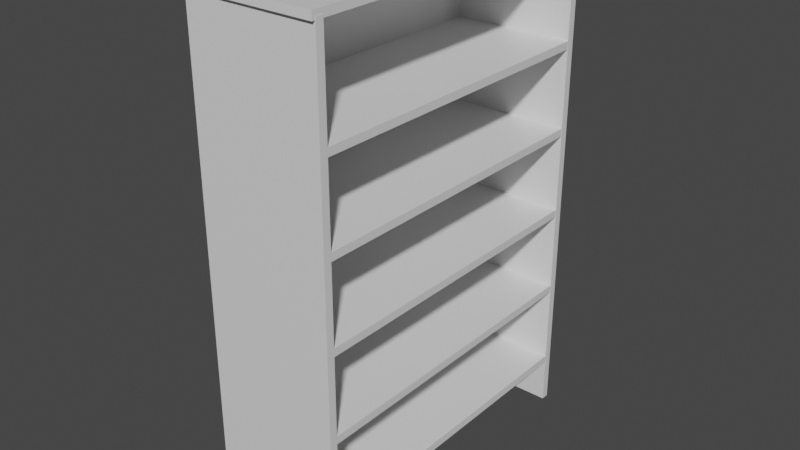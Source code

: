 # Source: shelf.blend  (saved by Blender 2.82.7; exported with 4.5.12 LTS)
import bpy
from mathutils import Matrix  # noqa: F401  (used for matrix-valued properties, if any)

bpy.ops.wm.read_factory_settings(use_empty=True)
scene = bpy.context.scene
scene.name = 'Scene'

# ---- collections
col_collection = bpy.data.collections.new('Collection'); scene.collection.children.link(col_collection)

# ---- materials (node trees are filled in below, after node groups)
mat_material = bpy.data.materials.new('Material')
mat_material.alpha_threshold = 0.0
mat_material.use_transparent_shadow = False
mat_material.line_color = (0.0, 0.0, 0.0, 1.0)

# ---- material node trees
mat_material.use_nodes = True; mat_material.node_tree.nodes.clear()
_N = mat_material.node_tree.nodes; _L = mat_material.node_tree.links
n0 = _N.new('ShaderNodeOutputMaterial'); n0.name = 'Material Output'; n0.location = (300, 300)
n1 = _N.new('ShaderNodeBsdfPrincipled'); n1.name = 'Principled BSDF'; n1.location = (10, 300)
n1.distribution = 'GGX'
n1.subsurface_method = 'BURLEY'
n1.inputs[2].default_value = 0.4
n1.inputs[3].default_value = 1.45
n1.inputs[27].default_value = (0.0, 0.0, 0.0, 1.0)
n1.inputs[28].default_value = 1.0
_L.new(n1.outputs[0], n0.inputs[0])
n0.is_active_output = True

# ---- world
world_world = bpy.data.worlds.new('World'); scene.world = world_world
world_world.use_nodes = True; world_world.node_tree.nodes.clear()
_N = world_world.node_tree.nodes; _L = world_world.node_tree.links
n0 = _N.new('ShaderNodeOutputWorld'); n0.name = 'World Output'; n0.location = (300, 300)
n1 = _N.new('ShaderNodeBackground'); n1.name = 'Background'; n1.location = (10, 300)
n1.inputs[0].default_value = (0.05088, 0.05088, 0.05088, 1.0)
_L.new(n1.outputs[0], n0.inputs[0])
n0.is_active_output = True
world_world.color = (0.05088, 0.05088, 0.05088)
world_world.use_sun_shadow = False
world_world.sun_shadow_jitter_overblur = 0.0

# ---- meshes
me_cube = bpy.data.meshes.new('Cube')
me_cube.from_pydata([(1.0, 1.0, 1.0), (1.0, 1.0, -1.0), (1.0, -1.0, 1.0), (1.0, -1.0, -1.0), (-1.0, 1.0, 1.0), (-1.0, 1.0, -1.0), (-1.0, -1.0, 1.0), (-1.0, -1.0, -1.0)], [], [(0, 4, 6, 2), (3, 2, 6, 7), (7, 6, 4, 5), (5, 1, 3, 7), (1, 0, 2, 3), (5, 4, 0, 1)])
_uv = me_cube.uv_layers.new(name='UVMap')
_uv.uv.foreach_set('vector', [0.625, 0.5, 0.875, 0.5, 0.875, 0.75, 0.625, 0.75, 0.375, 0.75, 0.625, 0.75, 0.625, 1.0, 0.375, 1.0, 0.375, 0.0, 0.625, 0.0, 0.625, 0.25, 0.375, 0.25, 0.125, 0.5, 0.375, 0.5, 0.375, 0.75, 0.125, 0.75, 0.375, 0.5, 0.625, 0.5, 0.625, 0.75, 0.375, 0.75, 0.375, 0.25, 0.625, 0.25, 0.625, 0.5, 0.375, 0.5])
me_cube.materials.append(mat_material)
me_cube.use_remesh_preserve_volume = False
me_cube.use_remesh_preserve_attributes = False
me_cube.use_mirror_vertex_groups = False
me_cube.update()
me_cube_001 = bpy.data.meshes.new('Cube.001')
me_cube_001.from_pydata([(1.0, 1.0, 1.0), (1.0, 1.0, -1.0), (1.0, -1.0, 1.0), (1.0, -1.0, -1.0), (-1.0, 1.0, 1.0), (-1.0, 1.0, -1.0), (-1.0, -1.0, 1.0), (-1.0, -1.0, -1.0)], [], [(0, 4, 6, 2), (3, 2, 6, 7), (7, 6, 4, 5), (5, 1, 3, 7), (1, 0, 2, 3), (5, 4, 0, 1)])
_uv = me_cube_001.uv_layers.new(name='UVMap')
_uv.uv.foreach_set('vector', [0.625, 0.5, 0.875, 0.5, 0.875, 0.75, 0.625, 0.75, 0.375, 0.75, 0.625, 0.75, 0.625, 1.0, 0.375, 1.0, 0.375, 0.0, 0.625, 0.0, 0.625, 0.25, 0.375, 0.25, 0.125, 0.5, 0.375, 0.5, 0.375, 0.75, 0.125, 0.75, 0.375, 0.5, 0.625, 0.5, 0.625, 0.75, 0.375, 0.75, 0.375, 0.25, 0.625, 0.25, 0.625, 0.5, 0.375, 0.5])
me_cube_001.materials.append(mat_material)
me_cube_001.use_remesh_preserve_volume = False
me_cube_001.use_remesh_preserve_attributes = False
me_cube_001.use_mirror_vertex_groups = False
me_cube_001.update()
me_cube_002 = bpy.data.meshes.new('Cube.002')
me_cube_002.from_pydata([(1.0, 1.0, 1.0), (1.0, 1.0, -1.0), (1.0, -1.0, 1.0), (1.0, -1.0, -1.0), (-1.0, 1.0, 1.0), (-1.0, 1.0, -1.0), (-1.0, -1.0, 1.0), (-1.0, -1.0, -1.0)], [], [(0, 4, 6, 2), (3, 2, 6, 7), (7, 6, 4, 5), (5, 1, 3, 7), (1, 0, 2, 3), (5, 4, 0, 1)])
_uv = me_cube_002.uv_layers.new(name='UVMap')
_uv.uv.foreach_set('vector', [0.625, 0.5, 0.875, 0.5, 0.875, 0.75, 0.625, 0.75, 0.375, 0.75, 0.625, 0.75, 0.625, 1.0, 0.375, 1.0, 0.375, 0.0, 0.625, 0.0, 0.625, 0.25, 0.375, 0.25, 0.125, 0.5, 0.375, 0.5, 0.375, 0.75, 0.125, 0.75, 0.375, 0.5, 0.625, 0.5, 0.625, 0.75, 0.375, 0.75, 0.375, 0.25, 0.625, 0.25, 0.625, 0.5, 0.375, 0.5])
me_cube_002.materials.append(mat_material)
me_cube_002.use_remesh_preserve_volume = False
me_cube_002.use_remesh_preserve_attributes = False
me_cube_002.use_mirror_vertex_groups = False
me_cube_002.update()
me_cube_003 = bpy.data.meshes.new('Cube.003')
me_cube_003.from_pydata([(1.0, 1.0, 1.0), (1.0, 1.0, -1.0), (1.0, -1.0, 1.0), (1.0, -1.0, -1.0), (-1.0, 1.0, 1.0), (-1.0, 1.0, -1.0), (-1.0, -1.0, 1.0), (-1.0, -1.0, -1.0)], [], [(0, 4, 6, 2), (3, 2, 6, 7), (7, 6, 4, 5), (5, 1, 3, 7), (1, 0, 2, 3), (5, 4, 0, 1)])
_uv = me_cube_003.uv_layers.new(name='UVMap')
_uv.uv.foreach_set('vector', [0.625, 0.5, 0.875, 0.5, 0.875, 0.75, 0.625, 0.75, 0.375, 0.75, 0.625, 0.75, 0.625, 1.0, 0.375, 1.0, 0.375, 0.0, 0.625, 0.0, 0.625, 0.25, 0.375, 0.25, 0.125, 0.5, 0.375, 0.5, 0.375, 0.75, 0.125, 0.75, 0.375, 0.5, 0.625, 0.5, 0.625, 0.75, 0.375, 0.75, 0.375, 0.25, 0.625, 0.25, 0.625, 0.5, 0.375, 0.5])
me_cube_003.materials.append(mat_material)
me_cube_003.use_remesh_preserve_volume = False
me_cube_003.use_remesh_preserve_attributes = False
me_cube_003.use_mirror_vertex_groups = False
me_cube_003.update()
me_cube_004 = bpy.data.meshes.new('Cube.004')
me_cube_004.from_pydata([(1.0, 1.0, 1.0), (1.0, 1.0, -1.0), (1.0, -1.0, 1.0), (1.0, -1.0, -1.0), (-1.0, 1.0, 1.0), (-1.0, 1.0, -1.0), (-1.0, -1.0, 1.0), (-1.0, -1.0, -1.0)], [], [(0, 4, 6, 2), (3, 2, 6, 7), (7, 6, 4, 5), (5, 1, 3, 7), (1, 0, 2, 3), (5, 4, 0, 1)])
_uv = me_cube_004.uv_layers.new(name='UVMap')
_uv.uv.foreach_set('vector', [0.625, 0.5, 0.875, 0.5, 0.875, 0.75, 0.625, 0.75, 0.375, 0.75, 0.625, 0.75, 0.625, 1.0, 0.375, 1.0, 0.375, 0.0, 0.625, 0.0, 0.625, 0.25, 0.375, 0.25, 0.125, 0.5, 0.375, 0.5, 0.375, 0.75, 0.125, 0.75, 0.375, 0.5, 0.625, 0.5, 0.625, 0.75, 0.375, 0.75, 0.375, 0.25, 0.625, 0.25, 0.625, 0.5, 0.375, 0.5])
me_cube_004.materials.append(mat_material)
me_cube_004.use_remesh_preserve_volume = False
me_cube_004.use_remesh_preserve_attributes = False
me_cube_004.use_mirror_vertex_groups = False
me_cube_004.update()
me_cube_006 = bpy.data.meshes.new('Cube.006')
me_cube_006.from_pydata([(1.0, 1.0, 1.0), (1.0, 1.0, -1.0), (1.0, -1.0, 1.0), (1.0, -1.0, -1.0), (-1.0, 1.0, 1.0), (-1.0, 1.0, -1.0), (-1.0, -1.0, 1.0), (-1.0, -1.0, -1.0)], [], [(0, 4, 6, 2), (3, 2, 6, 7), (7, 6, 4, 5), (5, 1, 3, 7), (1, 0, 2, 3), (5, 4, 0, 1)])
_uv = me_cube_006.uv_layers.new(name='UVMap')
_uv.uv.foreach_set('vector', [0.625, 0.5, 0.875, 0.5, 0.875, 0.75, 0.625, 0.75, 0.375, 0.75, 0.625, 0.75, 0.625, 1.0, 0.375, 1.0, 0.375, 0.0, 0.625, 0.0, 0.625, 0.25, 0.375, 0.25, 0.125, 0.5, 0.375, 0.5, 0.375, 0.75, 0.125, 0.75, 0.375, 0.5, 0.625, 0.5, 0.625, 0.75, 0.375, 0.75, 0.375, 0.25, 0.625, 0.25, 0.625, 0.5, 0.375, 0.5])
me_cube_006.materials.append(mat_material)
me_cube_006.use_remesh_preserve_volume = False
me_cube_006.use_remesh_preserve_attributes = False
me_cube_006.use_mirror_vertex_groups = False
me_cube_006.update()
me_cube_007 = bpy.data.meshes.new('Cube.007')
me_cube_007.from_pydata([(1.0, 1.0, 1.0), (1.0, 1.0, -1.0), (1.0, -1.0, 1.0), (1.0, -1.0, -1.0), (-1.0, 1.0, 1.0), (-1.0, 1.0, -1.0), (-1.0, -1.0, 1.0), (-1.0, -1.0, -1.0)], [], [(0, 4, 6, 2), (3, 2, 6, 7), (7, 6, 4, 5), (5, 1, 3, 7), (1, 0, 2, 3), (5, 4, 0, 1)])
_uv = me_cube_007.uv_layers.new(name='UVMap')
_uv.uv.foreach_set('vector', [0.625, 0.5, 0.875, 0.5, 0.875, 0.75, 0.625, 0.75, 0.375, 0.75, 0.625, 0.75, 0.625, 1.0, 0.375, 1.0, 0.375, 0.0, 0.625, 0.0, 0.625, 0.25, 0.375, 0.25, 0.125, 0.5, 0.375, 0.5, 0.375, 0.75, 0.125, 0.75, 0.375, 0.5, 0.625, 0.5, 0.625, 0.75, 0.375, 0.75, 0.375, 0.25, 0.625, 0.25, 0.625, 0.5, 0.375, 0.5])
me_cube_007.materials.append(mat_material)
me_cube_007.use_remesh_preserve_volume = False
me_cube_007.use_remesh_preserve_attributes = False
me_cube_007.use_mirror_vertex_groups = False
me_cube_007.update()
me_cube_009 = bpy.data.meshes.new('Cube.009')
me_cube_009.from_pydata([(1.0, 1.0, 1.0), (1.0, 1.0, -1.0), (1.0, -1.0, 1.0), (1.0, -1.0, -1.0), (-1.0, 1.0, 1.0), (-1.0, 1.0, -1.0), (-1.0, -1.0, 1.0), (-1.0, -1.0, -1.0)], [], [(0, 4, 6, 2), (3, 2, 6, 7), (7, 6, 4, 5), (5, 1, 3, 7), (1, 0, 2, 3), (5, 4, 0, 1)])
_uv = me_cube_009.uv_layers.new(name='UVMap')
_uv.uv.foreach_set('vector', [0.625, 0.5, 0.875, 0.5, 0.875, 0.75, 0.625, 0.75, 0.375, 0.75, 0.625, 0.75, 0.625, 1.0, 0.375, 1.0, 0.375, 0.0, 0.625, 0.0, 0.625, 0.25, 0.375, 0.25, 0.125, 0.5, 0.375, 0.5, 0.375, 0.75, 0.125, 0.75, 0.375, 0.5, 0.625, 0.5, 0.625, 0.75, 0.375, 0.75, 0.375, 0.25, 0.625, 0.25, 0.625, 0.5, 0.375, 0.5])
me_cube_009.materials.append(mat_material)
me_cube_009.use_remesh_preserve_volume = False
me_cube_009.use_remesh_preserve_attributes = False
me_cube_009.use_mirror_vertex_groups = False
me_cube_009.update()
me_cube_010 = bpy.data.meshes.new('Cube.010')
me_cube_010.from_pydata([(1.0, 1.0, 1.0), (1.0, 1.0, -1.0), (1.0, -1.0, 1.0), (1.0, -1.0, -1.0), (-1.0, 1.0, 1.0), (-1.0, 1.0, -1.0), (-1.0, -1.0, 1.0), (-1.0, -1.0, -1.0)], [], [(0, 4, 6, 2), (3, 2, 6, 7), (7, 6, 4, 5), (5, 1, 3, 7), (1, 0, 2, 3), (5, 4, 0, 1)])
_uv = me_cube_010.uv_layers.new(name='UVMap')
_uv.uv.foreach_set('vector', [0.625, 0.5, 0.875, 0.5, 0.875, 0.75, 0.625, 0.75, 0.375, 0.75, 0.625, 0.75, 0.625, 1.0, 0.375, 1.0, 0.375, 0.0, 0.625, 0.0, 0.625, 0.25, 0.375, 0.25, 0.125, 0.5, 0.375, 0.5, 0.375, 0.75, 0.125, 0.75, 0.375, 0.5, 0.625, 0.5, 0.625, 0.75, 0.375, 0.75, 0.375, 0.25, 0.625, 0.25, 0.625, 0.5, 0.375, 0.5])
me_cube_010.materials.append(mat_material)
me_cube_010.use_remesh_preserve_volume = False
me_cube_010.use_remesh_preserve_attributes = False
me_cube_010.use_mirror_vertex_groups = False
me_cube_010.update()

# ---- objects
ob_cube = bpy.data.objects.new('Cube', me_cube)
ob_cube_001 = bpy.data.objects.new('Cube.001', me_cube_001)
ob_cube_002 = bpy.data.objects.new('Cube.002', me_cube_002)
ob_cube_003 = bpy.data.objects.new('Cube.003', me_cube_003)
ob_cube_004 = bpy.data.objects.new('Cube.004', me_cube_004)
ob_cube_006 = bpy.data.objects.new('Cube.006', me_cube_006)
ob_cube_007 = bpy.data.objects.new('Cube.007', me_cube_007)
ob_cube_008 = bpy.data.objects.new('Cube.008', me_cube_009)
ob_cube_009 = bpy.data.objects.new('Cube.009', me_cube_010)

# ---- transforms, parenting, visibility, modifiers, constraints
ob_cube.location = (0.4673, -0.01099, 0.4284)
ob_cube.rotation_euler = (0.0, 0.0, 1.571)
ob_cube.scale = (1.857, -0.04395, 2.471)
ob_cube.lock_rotations_4d = False
ob_cube.empty_display_type = 'ARROWS'
ob_cube.lineart.crease_threshold = 0.0
ob_cube_001.location = (1.153, -1.862, 0.138)
ob_cube_001.scale = (0.744, -0.04395, 2.763)
ob_cube_001.lock_rotations_4d = False
ob_cube_001.empty_display_type = 'ARROWS'
ob_cube_001.lineart.crease_threshold = 0.0
ob_cube_002.location = (1.153, 1.798, 0.138)
ob_cube_002.scale = (0.744, -0.04395, 2.763)
ob_cube_002.lock_rotations_4d = False
ob_cube_002.empty_display_type = 'ARROWS'
ob_cube_002.lineart.crease_threshold = 0.0
ob_cube_003.location = (1.153, -0.0255, 2.91)
ob_cube_003.rotation_euler = (1.571, 0.0, 0.0)
ob_cube_003.scale = (0.742, -0.04383, 1.916)
ob_cube_003.lock_rotations_4d = False
ob_cube_003.empty_display_type = 'ARROWS'
ob_cube_003.lineart.crease_threshold = 0.0
ob_cube_004.location = (1.153, -0.0255, -2.062)
ob_cube_004.rotation_euler = (1.571, 0.0, 0.0)
ob_cube_004.scale = (0.742, -0.04383, 1.811)
ob_cube_004.lock_rotations_4d = False
ob_cube_004.empty_display_type = 'ARROWS'
ob_cube_004.lineart.crease_threshold = 0.0
ob_cube_006.location = (1.153, -0.0255, -1.108)
ob_cube_006.rotation_euler = (1.571, 0.0, 0.0)
ob_cube_006.scale = (0.742, -0.04383, 1.811)
ob_cube_006.lock_rotations_4d = False
ob_cube_006.empty_display_type = 'ARROWS'
ob_cube_006.lineart.crease_threshold = 0.0
ob_cube_007.location = (1.153, -0.0255, -0.15)
ob_cube_007.rotation_euler = (1.571, 0.0, 0.0)
ob_cube_007.scale = (0.742, -0.04383, 1.811)
ob_cube_007.lock_rotations_4d = False
ob_cube_007.empty_display_type = 'ARROWS'
ob_cube_007.lineart.crease_threshold = 0.0
ob_cube_008.location = (1.153, -0.0255, 0.8058)
ob_cube_008.rotation_euler = (1.571, 0.0, 0.0)
ob_cube_008.scale = (0.742, -0.04383, 1.811)
ob_cube_008.lock_rotations_4d = False
ob_cube_008.empty_display_type = 'ARROWS'
ob_cube_008.lineart.crease_threshold = 0.0
ob_cube_009.location = (1.153, -0.0255, 1.763)
ob_cube_009.rotation_euler = (1.571, 0.0, 0.0)
ob_cube_009.scale = (0.742, -0.04383, 1.811)
ob_cube_009.lock_rotations_4d = False
ob_cube_009.empty_display_type = 'ARROWS'
ob_cube_009.lineart.crease_threshold = 0.0

# ---- collection membership
col_collection.objects.link(ob_cube)
col_collection.objects.link(ob_cube_001)
col_collection.objects.link(ob_cube_002)
col_collection.objects.link(ob_cube_003)
col_collection.objects.link(ob_cube_004)
col_collection.objects.link(ob_cube_006)
col_collection.objects.link(ob_cube_007)
col_collection.objects.link(ob_cube_008)
col_collection.objects.link(ob_cube_009)

# ---- scene / render settings (as saved in the file)
scene.frame_start = 1; scene.frame_end = 250; scene.frame_set(1)
scene.render.engine = 'BLENDER_EEVEE_NEXT'
scene.cycles.use_denoising = False
scene.cycles.samples = 128
scene.cycles.sampling_pattern = 'TABULATED_SOBOL'
scene.cycles.use_adaptive_sampling = False
scene.cycles.use_light_tree = False
scene.view_settings.view_transform = 'Filmic'
bpy.context.view_layer.update()

# ---- added for rendering (the .blend has no active camera and no usable light): camera, sun
cam_auto = bpy.data.cameras.new('AutoCamera')
cam_auto.lens = 50.0
cam_auto.sensor_width = 36.0
cam_auto.clip_end = 1000.0
ob_auto_camera = bpy.data.objects.new('AutoCamera', cam_auto)
scene.collection.objects.link(ob_auto_camera)
ob_auto_camera.location = (7.56428, -7.7185, 5.2929)
ob_auto_camera.rotation_euler = (1.09748, -7.21219e-08, 0.694738)
scene.camera = ob_auto_camera
light_auto_sun = bpy.data.lights.new('AutoSun', 'SUN')
light_auto_sun.energy = 3.0
light_auto_sun.angle = 0.0523599
ob_auto_sun = bpy.data.objects.new('AutoSun', light_auto_sun)
scene.collection.objects.link(ob_auto_sun)
ob_auto_sun.rotation_euler = (0.872665, 0.174533, 0.523599)
bpy.context.view_layer.update()
